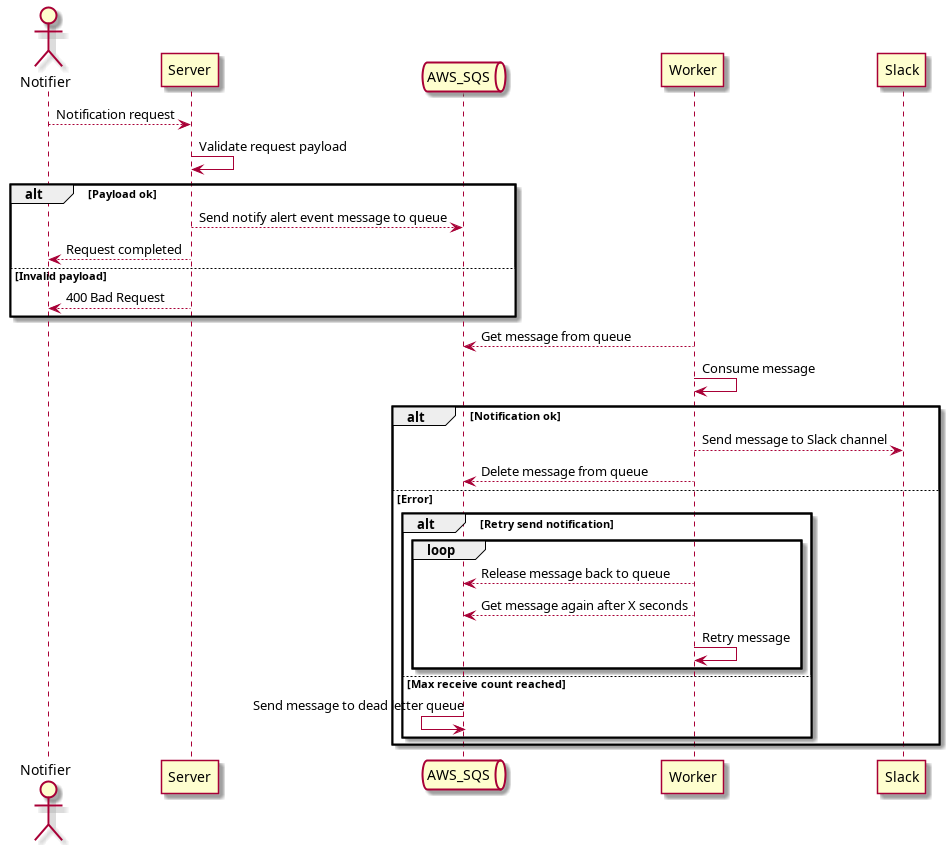

The diagram above was rendered by PlantUML. Its source (embedded in the PNG):
@startuml Notify alert sequence

Actor Notifier as nf
Participant Server as sv
Queue AWS_SQS as sqs
participant Worker as wk
participant Slack as sl

nf --> sv: Notification request
sv -> sv: Validate request payload

alt Payload ok
    sv --> sqs: Send notify alert event message to queue
    sv --> nf: Request completed
else Invalid payload
    sv --> nf: 400 Bad Request
end

sqs <-- wk: Get message from queue
wk -> wk: Consume message

alt Notification ok
    wk --> sl: Send message to Slack channel
    sqs <-- wk: Delete message from queue
else Error
        alt Retry send notification
            loop
                sqs <-- wk: Release message back to queue
                sqs <-- wk: Get message again after X seconds
                wk -> wk: Retry message
            end
        else Max receive count reached
            sqs <- sqs: Send message to dead letter queue
    end
end

@enduml